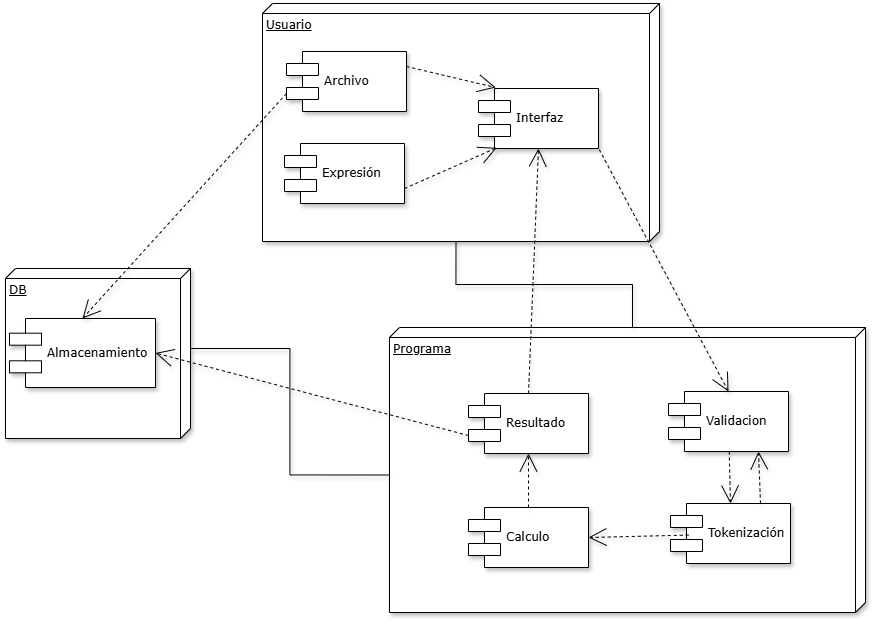

The diagram above was exported from draw.io. Its source (the exported page's mxGraphModel, read from the mxfile embedded in the PNG):
<mxGraphModel dx="2271" dy="1153" grid="0" gridSize="10" guides="1" tooltips="1" connect="1" arrows="1" fold="1" page="0" pageScale="1" pageWidth="850" pageHeight="1100" math="0" shadow="0">
  <root>
    <mxCell id="0" />
    <mxCell id="1" parent="0" />
    <mxCell id="DZc-C18g0UQDocG1CUUB-1" parent="1" style="verticalAlign=top;align=left;spacingTop=8;spacingLeft=2;spacingRight=12;shape=cube;size=10;direction=south;fontStyle=4;html=1;rounded=0;shadow=1;comic=0;labelBackgroundColor=none;strokeWidth=1;fontFamily=Verdana;fontSize=12" value="Usuario" vertex="1">
      <mxGeometry height="238" width="397" x="-170" y="-45" as="geometry" />
    </mxCell>
    <mxCell id="DZc-C18g0UQDocG1CUUB-2" parent="1" style="verticalAlign=top;align=left;spacingTop=8;spacingLeft=2;spacingRight=12;shape=cube;size=10;direction=south;fontStyle=4;html=1;rounded=0;shadow=1;comic=0;labelBackgroundColor=none;strokeWidth=1;fontFamily=Verdana;fontSize=12" value="Programa" vertex="1">
      <mxGeometry height="285" width="476" x="-43" y="279" as="geometry" />
    </mxCell>
    <mxCell id="DZc-C18g0UQDocG1CUUB-3" parent="1" style="verticalAlign=top;align=left;spacingTop=8;spacingLeft=2;spacingRight=12;shape=cube;size=10;direction=south;fontStyle=4;html=1;rounded=0;shadow=1;comic=0;labelBackgroundColor=none;strokeWidth=1;fontFamily=Verdana;fontSize=12" value="DB" vertex="1">
      <mxGeometry height="170" width="185" x="-427" y="220" as="geometry" />
    </mxCell>
    <mxCell id="DZc-C18g0UQDocG1CUUB-4" parent="1" style="shape=component;align=left;spacingLeft=36;rounded=0;shadow=1;comic=0;labelBackgroundColor=none;strokeWidth=1;fontFamily=Verdana;fontSize=12;html=1;" value="Interfaz" vertex="1">
      <mxGeometry height="60" width="120" x="46" y="40" as="geometry" />
    </mxCell>
    <mxCell id="DZc-C18g0UQDocG1CUUB-5" parent="1" style="shape=component;align=left;spacingLeft=36;rounded=0;shadow=1;comic=0;labelBackgroundColor=none;strokeWidth=1;fontFamily=Verdana;fontSize=12;html=1;" value="Validacion" vertex="1">
      <mxGeometry height="60" width="120" x="236" y="343" as="geometry" />
    </mxCell>
    <mxCell id="DZc-C18g0UQDocG1CUUB-6" parent="1" style="shape=component;align=left;spacingLeft=36;rounded=0;shadow=1;comic=0;labelBackgroundColor=none;strokeWidth=1;fontFamily=Verdana;fontSize=12;html=1;" value="Almacenamiento" vertex="1">
      <mxGeometry height="69" width="146" x="-423" y="270" as="geometry" />
    </mxCell>
    <mxCell id="DZc-C18g0UQDocG1CUUB-10" edge="1" parent="1" source="DZc-C18g0UQDocG1CUUB-5" style="rounded=0;html=1;dashed=1;labelBackgroundColor=none;startArrow=none;startFill=0;startSize=8;endArrow=open;endFill=0;endSize=16;fontFamily=Verdana;fontSize=12;shadow=1;entryX=0.5;entryY=0;entryDx=0;entryDy=0;" target="DZc-C18g0UQDocG1CUUB-14">
      <mxGeometry relative="1" as="geometry">
        <mxPoint x="233" y="373" as="targetPoint" />
      </mxGeometry>
    </mxCell>
    <mxCell id="DZc-C18g0UQDocG1CUUB-14" parent="1" style="shape=component;align=left;spacingLeft=36;rounded=0;shadow=1;comic=0;labelBackgroundColor=none;strokeWidth=1;fontFamily=Verdana;fontSize=12;html=1;" value="Tokenización" vertex="1">
      <mxGeometry height="60" width="120" x="238" y="455" as="geometry" />
    </mxCell>
    <mxCell id="DZc-C18g0UQDocG1CUUB-17" parent="1" style="shape=component;align=left;spacingLeft=36;rounded=0;shadow=1;comic=0;labelBackgroundColor=none;strokeWidth=1;fontFamily=Verdana;fontSize=12;html=1;" value="Archivo" vertex="1">
      <mxGeometry height="60" width="120" x="-146" y="3" as="geometry" />
    </mxCell>
    <mxCell id="DZc-C18g0UQDocG1CUUB-22" parent="1" style="shape=component;align=left;spacingLeft=36;rounded=0;shadow=1;comic=0;labelBackgroundColor=none;strokeWidth=1;fontFamily=Verdana;fontSize=12;html=1;" value="Expresión" vertex="1">
      <mxGeometry height="60" width="120" x="-148" y="95" as="geometry" />
    </mxCell>
    <mxCell id="DZc-C18g0UQDocG1CUUB-23" parent="1" style="shape=component;align=left;spacingLeft=36;rounded=0;shadow=1;comic=0;labelBackgroundColor=none;strokeWidth=1;fontFamily=Verdana;fontSize=12;html=1;" value="Resultado" vertex="1">
      <mxGeometry height="60" width="120" x="36" y="345" as="geometry" />
    </mxCell>
    <mxCell id="DZc-C18g0UQDocG1CUUB-24" edge="1" parent="1" source="DZc-C18g0UQDocG1CUUB-23" style="edgeStyle=none;rounded=0;html=1;dashed=1;labelBackgroundColor=none;startArrow=none;startFill=0;startSize=8;endArrow=open;endFill=0;endSize=16;fontFamily=Verdana;fontSize=12;shadow=1;exitX=0;exitY=0.7;exitDx=0;exitDy=0;entryX=1;entryY=0.5;entryDx=0;entryDy=0;" target="DZc-C18g0UQDocG1CUUB-6">
      <mxGeometry relative="1" as="geometry">
        <mxPoint x="-342" y="365" as="sourcePoint" />
        <mxPoint x="-244" y="370" as="targetPoint" />
      </mxGeometry>
    </mxCell>
    <mxCell id="DZc-C18g0UQDocG1CUUB-25" edge="1" parent="1" source="DZc-C18g0UQDocG1CUUB-17" style="edgeStyle=none;rounded=0;html=1;dashed=1;labelBackgroundColor=none;startArrow=none;startFill=0;startSize=8;endArrow=open;endFill=0;endSize=16;fontFamily=Verdana;fontSize=12;shadow=1;exitX=1;exitY=0.25;exitDx=0;exitDy=0;entryX=0.144;entryY=-0.016;entryDx=0;entryDy=0;entryPerimeter=0;" target="DZc-C18g0UQDocG1CUUB-4">
      <mxGeometry relative="1" as="geometry">
        <mxPoint x="-263" y="218" as="sourcePoint" />
        <mxPoint x="-165" y="223" as="targetPoint" />
      </mxGeometry>
    </mxCell>
    <mxCell id="DZc-C18g0UQDocG1CUUB-26" edge="1" parent="1" source="DZc-C18g0UQDocG1CUUB-22" style="edgeStyle=none;rounded=0;html=1;dashed=1;labelBackgroundColor=none;startArrow=none;startFill=0;startSize=8;endArrow=open;endFill=0;endSize=16;fontFamily=Verdana;fontSize=12;shadow=1;exitX=1;exitY=0.75;exitDx=0;exitDy=0;entryX=0.152;entryY=0.988;entryDx=0;entryDy=0;entryPerimeter=0;" target="DZc-C18g0UQDocG1CUUB-4">
      <mxGeometry relative="1" as="geometry">
        <mxPoint x="-294" y="228" as="sourcePoint" />
        <mxPoint x="-196" y="233" as="targetPoint" />
      </mxGeometry>
    </mxCell>
    <mxCell id="DZc-C18g0UQDocG1CUUB-28" edge="1" parent="1" source="DZc-C18g0UQDocG1CUUB-4" style="edgeStyle=none;rounded=0;html=1;dashed=1;labelBackgroundColor=none;startArrow=none;startFill=0;startSize=8;endArrow=open;endFill=0;endSize=16;fontFamily=Verdana;fontSize=12;shadow=1;exitX=1.007;exitY=1.02;exitDx=0;exitDy=0;entryX=0.5;entryY=0;entryDx=0;entryDy=0;exitPerimeter=0;" target="DZc-C18g0UQDocG1CUUB-5">
      <mxGeometry relative="1" as="geometry">
        <mxPoint x="358" y="164" as="sourcePoint" />
        <mxPoint x="456" y="169" as="targetPoint" />
      </mxGeometry>
    </mxCell>
    <mxCell id="DZc-C18g0UQDocG1CUUB-29" edge="1" parent="1" source="DZc-C18g0UQDocG1CUUB-14" style="edgeStyle=none;rounded=0;html=1;dashed=1;labelBackgroundColor=none;startArrow=none;startFill=0;startSize=8;endArrow=open;endFill=0;endSize=16;fontFamily=Verdana;fontSize=12;shadow=1;exitX=0.152;exitY=0.526;exitDx=0;exitDy=0;entryX=1;entryY=0.5;entryDx=0;entryDy=0;exitPerimeter=0;" target="DZc-C18g0UQDocG1CUUB-30">
      <mxGeometry relative="1" as="geometry">
        <mxPoint x="163" y="475" as="sourcePoint" />
        <mxPoint x="168" y="616" as="targetPoint" />
      </mxGeometry>
    </mxCell>
    <mxCell id="DZc-C18g0UQDocG1CUUB-30" parent="1" style="shape=component;align=left;spacingLeft=36;rounded=0;shadow=1;comic=0;labelBackgroundColor=none;strokeWidth=1;fontFamily=Verdana;fontSize=12;html=1;" value="Calculo" vertex="1">
      <mxGeometry height="60" width="120" x="36" y="459" as="geometry" />
    </mxCell>
    <mxCell id="DZc-C18g0UQDocG1CUUB-31" edge="1" parent="1" source="DZc-C18g0UQDocG1CUUB-14" style="edgeStyle=none;rounded=0;html=1;dashed=1;labelBackgroundColor=none;startArrow=none;startFill=0;startSize=8;endArrow=open;endFill=0;endSize=16;fontFamily=Verdana;fontSize=12;shadow=1;exitX=0.75;exitY=0;exitDx=0;exitDy=0;entryX=0.75;entryY=1;entryDx=0;entryDy=0;" target="DZc-C18g0UQDocG1CUUB-5">
      <mxGeometry relative="1" as="geometry">
        <mxPoint x="328" y="435" as="sourcePoint" />
        <mxPoint x="326" y="654" as="targetPoint" />
      </mxGeometry>
    </mxCell>
    <mxCell id="DZc-C18g0UQDocG1CUUB-32" edge="1" parent="1" source="DZc-C18g0UQDocG1CUUB-30" style="edgeStyle=none;rounded=0;html=1;dashed=1;labelBackgroundColor=none;startArrow=none;startFill=0;startSize=8;endArrow=open;endFill=0;endSize=16;fontFamily=Verdana;fontSize=12;shadow=1;entryX=0.5;entryY=1;entryDx=0;entryDy=0;exitX=0.5;exitY=0;exitDx=0;exitDy=0;" target="DZc-C18g0UQDocG1CUUB-23">
      <mxGeometry relative="1" as="geometry">
        <mxPoint x="-114" y="655" as="sourcePoint" />
        <mxPoint x="-114" y="489" as="targetPoint" />
      </mxGeometry>
    </mxCell>
    <mxCell id="DZc-C18g0UQDocG1CUUB-33" edge="1" parent="1" source="DZc-C18g0UQDocG1CUUB-23" style="edgeStyle=none;rounded=0;html=1;dashed=1;labelBackgroundColor=none;startArrow=none;startFill=0;startSize=8;endArrow=open;endFill=0;endSize=16;fontFamily=Verdana;fontSize=12;shadow=1;exitX=0.5;exitY=0;exitDx=0;exitDy=0;entryX=0.5;entryY=1;entryDx=0;entryDy=0;" target="DZc-C18g0UQDocG1CUUB-4">
      <mxGeometry relative="1" as="geometry">
        <mxPoint x="-116" y="241" as="sourcePoint" />
        <mxPoint x="74" y="484" as="targetPoint" />
      </mxGeometry>
    </mxCell>
    <mxCell id="DZc-C18g0UQDocG1CUUB-34" edge="1" parent="1" source="DZc-C18g0UQDocG1CUUB-17" style="edgeStyle=none;rounded=0;html=1;dashed=1;labelBackgroundColor=none;startArrow=none;startFill=0;startSize=8;endArrow=open;endFill=0;endSize=16;fontFamily=Verdana;fontSize=12;shadow=1;exitX=0;exitY=0.7;exitDx=0;exitDy=0;entryX=0.5;entryY=0;entryDx=0;entryDy=0;" target="DZc-C18g0UQDocG1CUUB-6">
      <mxGeometry relative="1" as="geometry">
        <mxPoint y="234" as="sourcePoint" />
        <mxPoint x="-275" y="240" as="targetPoint" />
      </mxGeometry>
    </mxCell>
    <mxCell id="DZc-C18g0UQDocG1CUUB-35" edge="1" parent="1" source="DZc-C18g0UQDocG1CUUB-2" style="rounded=0;html=1;labelBackgroundColor=none;startArrow=none;startFill=0;startSize=8;endArrow=none;endFill=0;endSize=16;fontFamily=Verdana;fontSize=12;shadow=1;entryX=0;entryY=0;entryDx=238;entryDy=203.5;entryPerimeter=0;exitX=0;exitY=0;exitDx=0;exitDy=233;exitPerimeter=0;edgeStyle=orthogonalEdgeStyle;" target="DZc-C18g0UQDocG1CUUB-1">
      <mxGeometry relative="1" as="geometry">
        <mxPoint x="44" y="413" as="sourcePoint" />
        <mxPoint x="44" y="231" as="targetPoint" />
      </mxGeometry>
    </mxCell>
    <mxCell id="DZc-C18g0UQDocG1CUUB-36" edge="1" parent="1" source="DZc-C18g0UQDocG1CUUB-3" style="rounded=0;html=1;labelBackgroundColor=none;startArrow=none;startFill=0;startSize=8;endArrow=none;endFill=0;endSize=16;fontFamily=Verdana;fontSize=12;shadow=1;entryX=0;entryY=0;entryDx=147.5;entryDy=476;entryPerimeter=0;exitX=0;exitY=0;exitDx=80;exitDy=0;exitPerimeter=0;edgeStyle=orthogonalEdgeStyle;" target="DZc-C18g0UQDocG1CUUB-2">
      <mxGeometry relative="1" as="geometry">
        <mxPoint x="-184" y="436" as="sourcePoint" />
        <mxPoint x="-184" y="254" as="targetPoint" />
      </mxGeometry>
    </mxCell>
  </root>
</mxGraphModel>